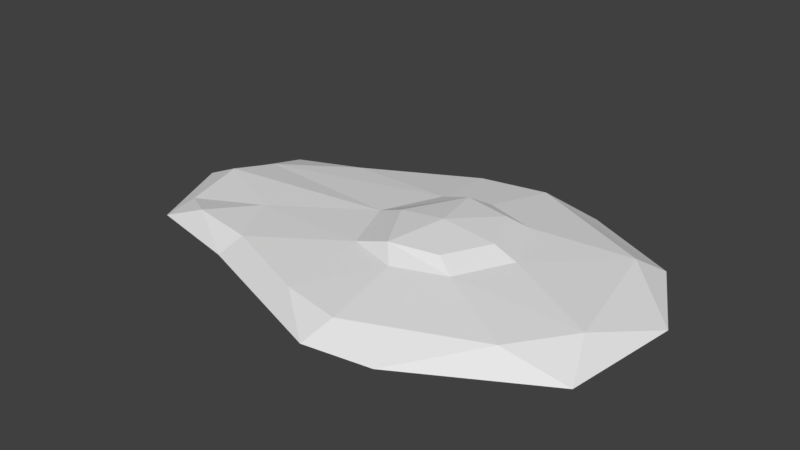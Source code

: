 # Source: HuevoRoto_1_.blend  (saved by Blender 2.79.0; exported with 4.5.12 LTS)
import bpy
from mathutils import Matrix  # noqa: F401  (used for matrix-valued properties, if any)

bpy.ops.wm.read_factory_settings(use_empty=True)
scene = bpy.context.scene
scene.name = 'Scene'

# ---- collections
col_collection_1 = bpy.data.collections.new('Collection 1'); scene.collection.children.link(col_collection_1)

# ---- materials (node trees are filled in below, after node groups)
mat_material = bpy.data.materials.new('Material')
mat_material.alpha_threshold = 0.0
mat_material.use_transparent_shadow = False
mat_material.roughness = 0.5
mat_material.line_color = (0.0, 0.0, 0.0, 1.0)
mat_material_001 = bpy.data.materials.new('Material.001')
mat_material_001.alpha_threshold = 0.0
mat_material_001.use_transparent_shadow = False
mat_material_001.diffuse_color = (0.4587, 0.4493, 0.8, 1.0)
mat_material_001.roughness = 0.5

# ---- material node trees

# ---- world
world_world = bpy.data.worlds.new('World'); scene.world = world_world
world_world.color = (0.05088, 0.05088, 0.05088)
world_world.use_sun_shadow = False
world_world.sun_shadow_jitter_overblur = 0.0
world_world.cycles.sampling_method = 'MANUAL'

# ---- meshes
me_cube_001 = bpy.data.meshes.new('Cube.001')
me_cube_001.from_pydata([(-0.9384, -0.7611, -1.0), (-0.809, -0.6562, 1.0), (-0.8931, 0.7155, -1.0), (-0.77, 0.6125, 0.05136), (1.0, -0.8545, -1.0), (0.8566, -0.7365, 1.0), (1.0, 0.8545, -1.0), (0.8566, 0.732, 1.0), (-0.6076, 0.7411, -1.0), (-0.5248, 0.6345, 1.0), (-0.5592, -0.865, -1.0), (-0.4831, -0.7455, 1.0), (0.448, 1.041, 1.0), (0.5245, -1.214, -1.0), (0.5245, 1.214, -1.0), (0.448, -1.046, 1.0), (-1.226, 0.0, -1.0), (-1.056, -0.003289, 0.6839), (1.235, 0.0, -1.0), (1.059, -0.002245, 1.0), (-0.6411, -0.002245, 1.0), (-0.743, 0.0, -1.0), (0.497, -0.000162, 3.244), (0.6503, 0.0, -1.0), (-0.04019, 1.191, -1.0), (-0.02522, -1.025, 1.0), (-0.03721, 1.021, 1.0), (-0.02623, -1.191, -1.0), (-0.1148, 0.0, -1.0), (0.008402, -0.003315, 3.244), (-1.159, -0.5575, -1.0), (1.045, -0.3819, 1.0), (-0.6319, -0.3315, 1.0), (-0.7323, -0.3832, -1.0), (0.3868, -0.3376, 3.244), (0.6421, -0.6278, -1.0), (-0.9983, -0.4802, 0.02699), (1.219, -0.4418, -1.0), (-0.07256, -0.6156, -1.0), (0.0857, -0.3579, 3.244), (-0.9962, 0.3384, 0.05136), (1.164, 0.4273, -1.0), (-1.156, 0.3965, -1.0), (0.9974, 0.3649, 1.0), (-0.6051, 0.3161, 1.0), (-0.7011, 0.3705, -1.0), (0.3925, 0.3657, 3.244), (0.6123, 0.6071, -1.0), (0.09975, 0.3797, 3.244), (-0.07931, 0.5953, -1.0), (0.1935, 1.105, 1.0), (0.2357, -1.289, -1.0), (0.2364, -0.002397, 3.94), (0.2284, 1.289, -1.0), (0.1998, -1.11, 1.0), (0.2491, 1.145e-05, -1.0), (0.2295, -0.4273, 3.244), (0.2673, -0.6666, -1.0), (0.2276, 0.4454, 3.244), (0.2496, 0.6447, -1.0), (0.4822, 0.4412, 2.198), (0.6088, -0.002245, 2.198), (0.007102, 0.4524, 2.198), (-0.1013, -0.002245, 2.198), (0.4757, -0.4101, 2.198), (-0.007727, -0.4316, 2.198), (0.2336, -0.5481, 2.198), (0.2261, 0.5649, 2.198)], [], [(42, 40, 3, 2), (14, 12, 7, 6), (37, 31, 5, 4), (10, 11, 1, 0), (35, 37, 4, 13), (32, 36, 1, 11), (65, 32, 11, 25), (30, 33, 10, 0), (27, 25, 11, 10), (2, 3, 9, 8), (4, 5, 15, 13), (31, 64, 15, 5), (57, 35, 13, 51), (53, 50, 12, 14), (59, 47, 23, 55), (43, 60, 61, 19), (42, 45, 21, 16), (62, 44, 20, 63), (44, 40, 17, 20), (47, 41, 18, 23), (41, 43, 19, 18), (30, 36, 17, 16), (58, 48, 29, 52), (45, 49, 28, 21), (8, 9, 26, 24), (33, 38, 27, 10), (51, 54, 25, 27), (66, 65, 25, 54), (52, 29, 39, 56), (21, 28, 38, 33), (0, 1, 36, 30), (55, 23, 35, 57), (19, 61, 64, 31), (16, 21, 33, 30), (63, 20, 32, 65), (20, 17, 36, 32), (23, 18, 37, 35), (18, 19, 31, 37), (8, 24, 49, 45), (50, 26, 62, 67), (6, 7, 43, 41), (14, 6, 41, 47), (9, 3, 40, 44), (26, 9, 44, 62), (2, 8, 45, 42), (7, 12, 60, 43), (53, 14, 47, 59), (16, 17, 40, 42), (24, 53, 59, 49), (12, 50, 67, 60), (28, 55, 57, 38), (22, 52, 56, 34), (64, 66, 54, 15), (13, 15, 54, 51), (46, 58, 52, 22), (49, 59, 55, 28), (24, 26, 50, 53), (38, 57, 51, 27), (46, 22, 61, 60), (29, 48, 62, 63), (22, 34, 64, 61), (39, 29, 63, 65), (34, 56, 66, 64), (58, 46, 60, 67), (56, 39, 65, 66), (48, 58, 67, 62)])
me_cube_001.materials.append(mat_material)
me_cube_001.materials.append(mat_material_001)
me_cube_001.use_remesh_preserve_volume = False
me_cube_001.use_remesh_preserve_attributes = False
me_cube_001.use_mirror_vertex_groups = False
me_cube_001.update()

# ---- objects
ob_huevoroto = bpy.data.objects.new('HuevoRoto', me_cube_001)

# ---- transforms, parenting, visibility, modifiers, constraints
ob_huevoroto.location = (0.0, 0.0, 0.07434)
ob_huevoroto.scale = (1.552, 1.0, 0.06802)
ob_huevoroto.lineart.crease_threshold = 0.0
_m = ob_huevoroto.modifiers.new('Decimate', 'DECIMATE')
_m.ratio = 0.5916

# ---- collection membership
col_collection_1.objects.link(ob_huevoroto)

# ---- scene / render settings (as saved in the file)
scene.frame_start = 1; scene.frame_end = 250; scene.frame_set(2)
scene.render.engine = 'BLENDER_EEVEE_NEXT'
scene.render.resolution_percentage = 50
scene.render.dither_intensity = 0.0
scene.cycles.use_denoising = False
scene.cycles.samples = 128
scene.cycles.sampling_pattern = 'TABULATED_SOBOL'
scene.cycles.use_adaptive_sampling = False
scene.cycles.use_light_tree = False
scene.cycles.blur_glossy = 0.0
scene.cycles.sample_clamp_indirect = 0.0
scene.view_settings.view_transform = 'Standard'
bpy.context.view_layer.update()

# ---- added for rendering (the .blend has no active camera and no usable light): camera, sun
cam_auto = bpy.data.cameras.new('AutoCamera')
cam_auto.lens = 50.0
cam_auto.sensor_width = 36.0
cam_auto.clip_end = 1000.0
ob_auto_camera = bpy.data.objects.new('AutoCamera', cam_auto)
scene.collection.objects.link(ob_auto_camera)
ob_auto_camera.location = (4.26301, -5.1175, 3.5856)
ob_auto_camera.rotation_euler = (1.09748, -7.21219e-08, 0.694738)
scene.camera = ob_auto_camera
light_auto_sun = bpy.data.lights.new('AutoSun', 'SUN')
light_auto_sun.energy = 3.0
light_auto_sun.angle = 0.0523599
ob_auto_sun = bpy.data.objects.new('AutoSun', light_auto_sun)
scene.collection.objects.link(ob_auto_sun)
ob_auto_sun.rotation_euler = (0.872665, 0.174533, 0.523599)
bpy.context.view_layer.update()
